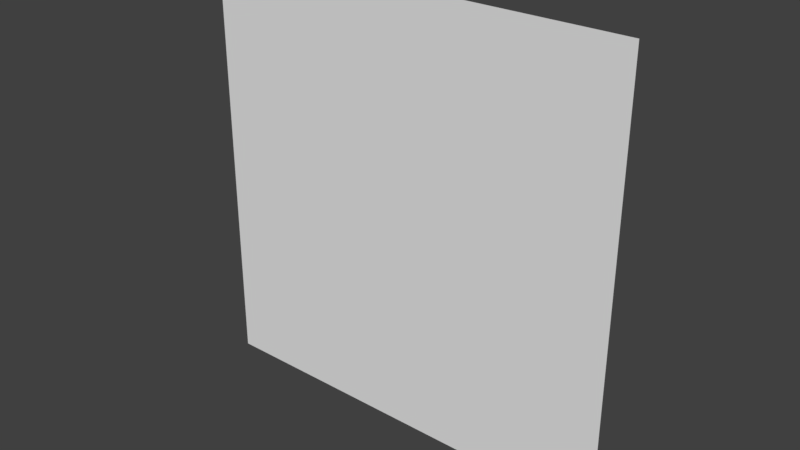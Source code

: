 # Source: players1.blend  (saved by Blender 2.77.0; exported with 4.5.12 LTS)
import bpy
from mathutils import Matrix  # noqa: F401  (used for matrix-valued properties, if any)

bpy.ops.wm.read_factory_settings(use_empty=True)
scene = bpy.context.scene
scene.name = 'Players2D'

# ---- collections
col_collection_1 = bpy.data.collections.new('Collection 1'); scene.collection.children.link(col_collection_1)

# ---- world
world_world = bpy.data.worlds.new('World'); scene.world = world_world
world_world.color = (0.05088, 0.05088, 0.05088)
world_world.use_sun_shadow = False
world_world.sun_shadow_jitter_overblur = 0.0
world_world.cycles.sampling_method = 'MANUAL'

# ---- cameras
cam_2dplayercam1_002 = bpy.data.cameras.new('2dPlayerCam1.002')
cam_2dplayercam1_002.type = 'ORTHO'
cam_2dplayercam1_002.clip_end = 100.0
cam_2dplayercam1_002.lens = 26.0
cam_2dplayercam1_002.sensor_width = 60.0
cam_2dplayercam1_002.sensor_height = 18.0
cam_2dplayercam1_002.ortho_scale = 26.0
cam_2dplayercam1_002.display_size = 2.0
cam_2dplayercam1_002.dof.focus_distance = 0.0
cam_2dplayercam1_002.dof.aperture_fstop = 128.0
cam_2dplayercam1_002.dof.aperture_blades = 6

# ---- meshes
me_2dplayerbounds1_001 = bpy.data.meshes.new('2dPlayerBounds1.001')
me_2dplayerbounds1_001.from_pydata([(-1.0, -1.0, -0.9967), (-1.0, -1.0, 0.9967), (-1.0, 1.0, -0.9967), (-1.0, 1.0, 0.9967), (1.0, -1.0, -0.9967), (1.0, -1.0, 0.9967), (1.0, 1.0, -0.9967), (1.0, 1.0, 0.9967)], [], [(1, 3, 2, 0), (3, 7, 6, 2), (7, 5, 4, 6), (5, 1, 0, 4), (0, 2, 6, 4), (5, 7, 3, 1)])
me_2dplayerbounds1_001.use_remesh_preserve_volume = False
me_2dplayerbounds1_001.use_remesh_preserve_attributes = False
me_2dplayerbounds1_001.use_mirror_vertex_groups = False
me_2dplayerbounds1_001.update()
me_2dplayerdefaultplane1_001 = bpy.data.meshes.new('2dPlayerDefaultPlane1.001')
me_2dplayerdefaultplane1_001.from_pydata([(-1.0, -5.96e-08, -1.0), (1.0, -5.96e-08, -1.0), (-1.0, 5.96e-08, 1.0), (1.0, 5.96e-08, 1.0)], [], [(0, 1, 3, 2)])
_uv = me_2dplayerdefaultplane1_001.uv_layers.new(name='UVMap')
_uv.uv.foreach_set('vector', [0.0001, 9.998e-05, 0.9999, 9.998e-05, 0.9999, 0.9999, 9.998e-05, 0.9999])
me_2dplayerdefaultplane1_001.use_remesh_preserve_volume = False
me_2dplayerdefaultplane1_001.use_remesh_preserve_attributes = False
me_2dplayerdefaultplane1_001.use_mirror_vertex_groups = False
me_2dplayerdefaultplane1_001.update()
me_2dplayerfeet1_001 = bpy.data.meshes.new('2dPlayerFeet1.001')
me_2dplayerfeet1_001.from_pydata([(-0.88, -0.88, -0.176), (-0.88, -0.88, 0.176), (-0.88, 0.88, -0.176), (-0.88, 0.88, 0.176), (0.88, -0.88, -0.176), (0.88, -0.88, 0.176), (0.88, 0.88, -0.176), (0.88, 0.88, 0.176)], [], [(1, 3, 2, 0), (3, 7, 6, 2), (7, 5, 4, 6), (5, 1, 0, 4), (0, 2, 6, 4), (5, 7, 3, 1)])
me_2dplayerfeet1_001.use_remesh_preserve_volume = False
me_2dplayerfeet1_001.use_remesh_preserve_attributes = False
me_2dplayerfeet1_001.use_mirror_vertex_groups = False
me_2dplayerfeet1_001.update()

# ---- objects
ob_2dplayer1 = bpy.data.objects.new('2dPlayer1', me_2dplayerbounds1_001)
ob_2dplayercam1 = bpy.data.objects.new('2dPlayerCam1', cam_2dplayercam1_002)
ob_2dplayerdefaultplane1 = bpy.data.objects.new('2dPlayerDefaultPlane1', me_2dplayerdefaultplane1_001)
ob_2dplayerfeet1 = bpy.data.objects.new('2dPlayerFeet1', me_2dplayerfeet1_001)

# ---- transforms, parenting, visibility, modifiers, constraints
ob_2dplayer1.location = (0.0, 0.0, -1.192e-07)
ob_2dplayer1.hide_render = True
ob_2dplayer1.display_type = 'BOUNDS'
ob_2dplayer1.lineart.crease_threshold = 0.0
ob_2dplayercam1.parent = ob_2dplayer1
ob_2dplayercam1.matrix_parent_inverse = Matrix(((1.0, 0.0, 0.0, -0.0), (0.0, 1.0, 0.0, -0.0), (0.0, 0.0, 1.0, -2.0), (0.0, 0.0, 0.0, 1.0)))
ob_2dplayercam1.location = (0.0, -9.306, 3.755)
ob_2dplayercam1.rotation_euler = (1.571, -0.0, 0.0)
ob_2dplayercam1.lineart.crease_threshold = 0.0
ob_2dplayerdefaultplane1.parent = ob_2dplayer1
ob_2dplayerdefaultplane1.matrix_parent_inverse = Matrix(((1.0, 0.0, 0.0, 0.0), (0.0, 1.0, 0.0, 0.0), (0.0, 0.0, 1.0, -1.0), (0.0, 0.0, 0.0, 1.0)))
ob_2dplayerdefaultplane1.location = (0.0, 0.0, 1.0)
ob_2dplayerdefaultplane1.lineart.crease_threshold = 0.0
ob_2dplayerfeet1.parent = ob_2dplayer1
ob_2dplayerfeet1.matrix_parent_inverse = Matrix(((1.0, 0.0, 0.0, -0.0), (0.0, 1.0, 0.0, -0.0), (0.0, 0.0, 1.0, -2.0), (0.0, 0.0, 0.0, 1.0)))
ob_2dplayerfeet1.location = (1.49e-08, 0.0, 1.081)
ob_2dplayerfeet1.hide_render = True
ob_2dplayerfeet1.display_type = 'BOUNDS'
ob_2dplayerfeet1.lineart.crease_threshold = 0.0

# ---- collection membership
col_collection_1.objects.link(ob_2dplayer1)
col_collection_1.objects.link(ob_2dplayercam1)
col_collection_1.objects.link(ob_2dplayerdefaultplane1)
col_collection_1.objects.link(ob_2dplayerfeet1)

# ---- scene / render settings (as saved in the file)
scene.frame_start = 1; scene.frame_end = 250; scene.frame_set(1)
scene.render.engine = 'BLENDER_EEVEE_NEXT'
scene.render.resolution_percentage = 50
scene.render.dither_intensity = 0.0
scene.cycles.use_denoising = False
scene.cycles.samples = 128
scene.cycles.sampling_pattern = 'TABULATED_SOBOL'
scene.cycles.light_sampling_threshold = 0.0
scene.cycles.use_adaptive_sampling = False
scene.cycles.use_light_tree = False
scene.cycles.blur_glossy = 0.0
scene.cycles.sample_clamp_indirect = 0.0
scene.view_settings.view_transform = 'Standard'
bpy.context.view_layer.update()

# ---- added for rendering (the .blend has no active camera and no usable light): camera, sun
cam_auto = bpy.data.cameras.new('AutoCamera')
cam_auto.lens = 50.0
cam_auto.sensor_width = 36.0
cam_auto.clip_end = 1000.0
ob_auto_camera = bpy.data.objects.new('AutoCamera', cam_auto)
scene.collection.objects.link(ob_auto_camera)
ob_auto_camera.location = (2.61693, -3.14032, 2.09354)
ob_auto_camera.rotation_euler = (1.09748, -7.21219e-08, 0.694738)
scene.camera = ob_auto_camera
light_auto_sun = bpy.data.lights.new('AutoSun', 'SUN')
light_auto_sun.energy = 3.0
light_auto_sun.angle = 0.0523599
ob_auto_sun = bpy.data.objects.new('AutoSun', light_auto_sun)
scene.collection.objects.link(ob_auto_sun)
ob_auto_sun.rotation_euler = (0.872665, 0.174533, 0.523599)
bpy.context.view_layer.update()
